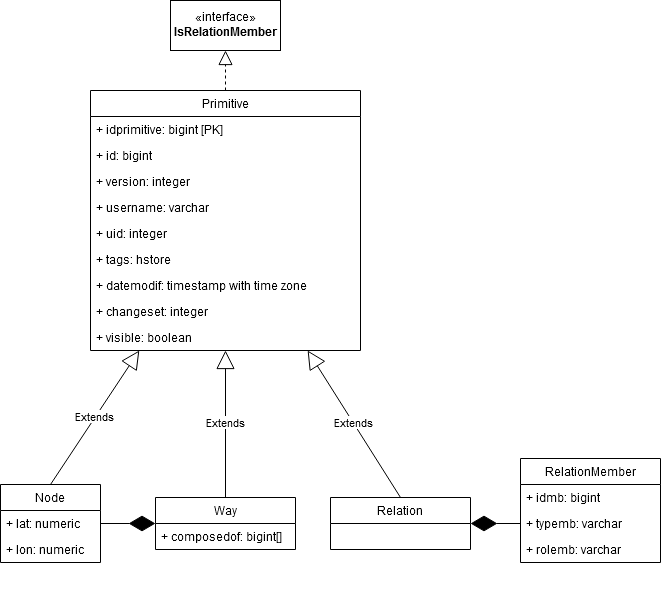

The diagram above was exported from draw.io. Its source (the exported page's mxGraphModel, read from the mxfile embedded in the PNG):
<mxGraphModel dx="1182" dy="761" grid="1" gridSize="10" guides="1" tooltips="1" connect="1" arrows="1" fold="1" page="1" pageScale="1" pageWidth="1169" pageHeight="827" math="0" shadow="0">
  <root>
    <mxCell id="0" />
    <mxCell id="1" parent="0" />
    <mxCell id="qnD6kMsNNZxWyxLfwSvT-13" value="Relation" style="swimlane;fontStyle=0;childLayout=stackLayout;horizontal=1;startSize=26;fillColor=none;horizontalStack=0;resizeParent=1;resizeParentMax=0;resizeLast=0;collapsible=1;marginBottom=0;" vertex="1" parent="1">
      <mxGeometry x="340" y="507" width="140" height="52" as="geometry" />
    </mxCell>
    <mxCell id="qnD6kMsNNZxWyxLfwSvT-5" value="Node" style="swimlane;fontStyle=0;childLayout=stackLayout;horizontal=1;startSize=26;fillColor=none;horizontalStack=0;resizeParent=1;resizeParentMax=0;resizeLast=0;collapsible=1;marginBottom=0;" vertex="1" parent="1">
      <mxGeometry x="10" y="494" width="100" height="78" as="geometry" />
    </mxCell>
    <mxCell id="qnD6kMsNNZxWyxLfwSvT-23" value="+ lat: numeric&#10;" style="text;strokeColor=none;fillColor=none;align=left;verticalAlign=top;spacingLeft=4;spacingRight=4;overflow=hidden;rotatable=0;points=[[0,0.5],[1,0.5]];portConstraint=eastwest;" vertex="1" parent="qnD6kMsNNZxWyxLfwSvT-5">
      <mxGeometry y="26" width="100" height="26" as="geometry" />
    </mxCell>
    <mxCell id="qnD6kMsNNZxWyxLfwSvT-24" value="+ lon: numeric&#10;" style="text;strokeColor=none;fillColor=none;align=left;verticalAlign=top;spacingLeft=4;spacingRight=4;overflow=hidden;rotatable=0;points=[[0,0.5],[1,0.5]];portConstraint=eastwest;" vertex="1" parent="qnD6kMsNNZxWyxLfwSvT-5">
      <mxGeometry y="52" width="100" height="26" as="geometry" />
    </mxCell>
    <mxCell id="qnD6kMsNNZxWyxLfwSvT-44" value="Primitive" style="swimlane;fontStyle=0;childLayout=stackLayout;horizontal=1;startSize=26;fillColor=none;horizontalStack=0;resizeParent=1;resizeParentMax=0;resizeLast=0;collapsible=1;marginBottom=0;" vertex="1" parent="1">
      <mxGeometry x="100" y="100" width="270" height="260" as="geometry" />
    </mxCell>
    <mxCell id="qnD6kMsNNZxWyxLfwSvT-45" value="+ idprimitive: bigint [PK]&#10;" style="text;strokeColor=none;fillColor=none;align=left;verticalAlign=top;spacingLeft=4;spacingRight=4;overflow=hidden;rotatable=0;points=[[0,0.5],[1,0.5]];portConstraint=eastwest;" vertex="1" parent="qnD6kMsNNZxWyxLfwSvT-44">
      <mxGeometry y="26" width="270" height="26" as="geometry" />
    </mxCell>
    <mxCell id="qnD6kMsNNZxWyxLfwSvT-46" value="+ id: bigint" style="text;strokeColor=none;fillColor=none;align=left;verticalAlign=top;spacingLeft=4;spacingRight=4;overflow=hidden;rotatable=0;points=[[0,0.5],[1,0.5]];portConstraint=eastwest;" vertex="1" parent="qnD6kMsNNZxWyxLfwSvT-44">
      <mxGeometry y="52" width="270" height="26" as="geometry" />
    </mxCell>
    <mxCell id="qnD6kMsNNZxWyxLfwSvT-47" value="+ version: integer" style="text;strokeColor=none;fillColor=none;align=left;verticalAlign=top;spacingLeft=4;spacingRight=4;overflow=hidden;rotatable=0;points=[[0,0.5],[1,0.5]];portConstraint=eastwest;" vertex="1" parent="qnD6kMsNNZxWyxLfwSvT-44">
      <mxGeometry y="78" width="270" height="26" as="geometry" />
    </mxCell>
    <mxCell id="qnD6kMsNNZxWyxLfwSvT-49" value="+ username: varchar" style="text;strokeColor=none;fillColor=none;align=left;verticalAlign=top;spacingLeft=4;spacingRight=4;overflow=hidden;rotatable=0;points=[[0,0.5],[1,0.5]];portConstraint=eastwest;" vertex="1" parent="qnD6kMsNNZxWyxLfwSvT-44">
      <mxGeometry y="104" width="270" height="26" as="geometry" />
    </mxCell>
    <mxCell id="qnD6kMsNNZxWyxLfwSvT-50" value="+ uid: integer" style="text;strokeColor=none;fillColor=none;align=left;verticalAlign=top;spacingLeft=4;spacingRight=4;overflow=hidden;rotatable=0;points=[[0,0.5],[1,0.5]];portConstraint=eastwest;" vertex="1" parent="qnD6kMsNNZxWyxLfwSvT-44">
      <mxGeometry y="130" width="270" height="26" as="geometry" />
    </mxCell>
    <mxCell id="qnD6kMsNNZxWyxLfwSvT-51" value="+ tags: hstore&#10;" style="text;strokeColor=none;fillColor=none;align=left;verticalAlign=top;spacingLeft=4;spacingRight=4;overflow=hidden;rotatable=0;points=[[0,0.5],[1,0.5]];portConstraint=eastwest;" vertex="1" parent="qnD6kMsNNZxWyxLfwSvT-44">
      <mxGeometry y="156" width="270" height="26" as="geometry" />
    </mxCell>
    <mxCell id="qnD6kMsNNZxWyxLfwSvT-52" value="+ datemodif: timestamp with time zone&#10;" style="text;strokeColor=none;fillColor=none;align=left;verticalAlign=top;spacingLeft=4;spacingRight=4;overflow=hidden;rotatable=0;points=[[0,0.5],[1,0.5]];portConstraint=eastwest;" vertex="1" parent="qnD6kMsNNZxWyxLfwSvT-44">
      <mxGeometry y="182" width="270" height="26" as="geometry" />
    </mxCell>
    <mxCell id="qnD6kMsNNZxWyxLfwSvT-53" value="+ changeset: integer&#10;" style="text;strokeColor=none;fillColor=none;align=left;verticalAlign=top;spacingLeft=4;spacingRight=4;overflow=hidden;rotatable=0;points=[[0,0.5],[1,0.5]];portConstraint=eastwest;" vertex="1" parent="qnD6kMsNNZxWyxLfwSvT-44">
      <mxGeometry y="208" width="270" height="26" as="geometry" />
    </mxCell>
    <mxCell id="qnD6kMsNNZxWyxLfwSvT-59" value="+ visible: boolean&#10;" style="text;strokeColor=none;fillColor=none;align=left;verticalAlign=top;spacingLeft=4;spacingRight=4;overflow=hidden;rotatable=0;points=[[0,0.5],[1,0.5]];portConstraint=eastwest;" vertex="1" parent="qnD6kMsNNZxWyxLfwSvT-44">
      <mxGeometry y="234" width="270" height="26" as="geometry" />
    </mxCell>
    <mxCell id="qnD6kMsNNZxWyxLfwSvT-48" value="Extends" style="endArrow=block;endSize=16;endFill=0;html=1;exitX=0.5;exitY=0;exitDx=0;exitDy=0;" edge="1" parent="1" source="qnD6kMsNNZxWyxLfwSvT-5" target="qnD6kMsNNZxWyxLfwSvT-44">
      <mxGeometry width="160" relative="1" as="geometry">
        <mxPoint x="30" y="760" as="sourcePoint" />
        <mxPoint x="271" y="230" as="targetPoint" />
      </mxGeometry>
    </mxCell>
    <mxCell id="qnD6kMsNNZxWyxLfwSvT-54" value="Way" style="swimlane;fontStyle=0;childLayout=stackLayout;horizontal=1;startSize=26;fillColor=none;horizontalStack=0;resizeParent=1;resizeParentMax=0;resizeLast=0;collapsible=1;marginBottom=0;" vertex="1" parent="1">
      <mxGeometry x="165" y="507" width="140" height="52" as="geometry" />
    </mxCell>
    <mxCell id="qnD6kMsNNZxWyxLfwSvT-55" value="+ composedof: bigint[]" style="text;strokeColor=none;fillColor=none;align=left;verticalAlign=top;spacingLeft=4;spacingRight=4;overflow=hidden;rotatable=0;points=[[0,0.5],[1,0.5]];portConstraint=eastwest;" vertex="1" parent="qnD6kMsNNZxWyxLfwSvT-54">
      <mxGeometry y="26" width="140" height="26" as="geometry" />
    </mxCell>
    <mxCell id="qnD6kMsNNZxWyxLfwSvT-58" value="Extends" style="endArrow=block;endSize=16;endFill=0;html=1;exitX=0.5;exitY=0;exitDx=0;exitDy=0;" edge="1" parent="1" source="qnD6kMsNNZxWyxLfwSvT-54" target="qnD6kMsNNZxWyxLfwSvT-44">
      <mxGeometry width="160" relative="1" as="geometry">
        <mxPoint x="30" y="790" as="sourcePoint" />
        <mxPoint x="190" y="790" as="targetPoint" />
      </mxGeometry>
    </mxCell>
    <mxCell id="qnD6kMsNNZxWyxLfwSvT-60" value="Extends" style="endArrow=block;endSize=16;endFill=0;html=1;exitX=0.5;exitY=0;exitDx=0;exitDy=0;" edge="1" parent="1" source="qnD6kMsNNZxWyxLfwSvT-13" target="qnD6kMsNNZxWyxLfwSvT-44">
      <mxGeometry width="160" relative="1" as="geometry">
        <mxPoint x="30" y="620" as="sourcePoint" />
        <mxPoint x="190" y="620" as="targetPoint" />
      </mxGeometry>
    </mxCell>
    <mxCell id="qnD6kMsNNZxWyxLfwSvT-62" value="" style="endArrow=diamondThin;endFill=1;endSize=24;html=1;" edge="1" parent="1" source="qnD6kMsNNZxWyxLfwSvT-5" target="qnD6kMsNNZxWyxLfwSvT-54">
      <mxGeometry width="160" relative="1" as="geometry">
        <mxPoint x="30" y="600" as="sourcePoint" />
        <mxPoint x="190" y="600" as="targetPoint" />
      </mxGeometry>
    </mxCell>
    <mxCell id="qnD6kMsNNZxWyxLfwSvT-63" value="«interface»&lt;br&gt;&lt;b&gt;IsRelationMember&lt;/b&gt;" style="html=1;" vertex="1" parent="1">
      <mxGeometry x="180" y="10" width="110" height="50" as="geometry" />
    </mxCell>
    <mxCell id="qnD6kMsNNZxWyxLfwSvT-64" value="" style="endArrow=block;dashed=1;endFill=0;endSize=12;html=1;" edge="1" parent="1" source="qnD6kMsNNZxWyxLfwSvT-44" target="qnD6kMsNNZxWyxLfwSvT-63">
      <mxGeometry width="160" relative="1" as="geometry">
        <mxPoint x="10" y="600" as="sourcePoint" />
        <mxPoint x="170" y="600" as="targetPoint" />
      </mxGeometry>
    </mxCell>
    <mxCell id="qnD6kMsNNZxWyxLfwSvT-69" value="" style="text;strokeColor=none;fillColor=none;align=left;verticalAlign=middle;spacingTop=-1;spacingLeft=4;spacingRight=4;rotatable=0;labelPosition=right;points=[];portConstraint=eastwest;" vertex="1" parent="1">
      <mxGeometry x="10" y="600" width="20" height="14" as="geometry" />
    </mxCell>
    <mxCell id="qnD6kMsNNZxWyxLfwSvT-70" value="RelationMember" style="swimlane;fontStyle=0;childLayout=stackLayout;horizontal=1;startSize=26;fillColor=none;horizontalStack=0;resizeParent=1;resizeParentMax=0;resizeLast=0;collapsible=1;marginBottom=0;" vertex="1" parent="1">
      <mxGeometry x="530" y="468" width="140" height="104" as="geometry" />
    </mxCell>
    <mxCell id="qnD6kMsNNZxWyxLfwSvT-71" value="+ idmb: bigint" style="text;strokeColor=none;fillColor=none;align=left;verticalAlign=top;spacingLeft=4;spacingRight=4;overflow=hidden;rotatable=0;points=[[0,0.5],[1,0.5]];portConstraint=eastwest;" vertex="1" parent="qnD6kMsNNZxWyxLfwSvT-70">
      <mxGeometry y="26" width="140" height="26" as="geometry" />
    </mxCell>
    <mxCell id="qnD6kMsNNZxWyxLfwSvT-72" value="+ typemb: varchar" style="text;strokeColor=none;fillColor=none;align=left;verticalAlign=top;spacingLeft=4;spacingRight=4;overflow=hidden;rotatable=0;points=[[0,0.5],[1,0.5]];portConstraint=eastwest;" vertex="1" parent="qnD6kMsNNZxWyxLfwSvT-70">
      <mxGeometry y="52" width="140" height="26" as="geometry" />
    </mxCell>
    <mxCell id="qnD6kMsNNZxWyxLfwSvT-73" value="+ rolemb: varchar" style="text;strokeColor=none;fillColor=none;align=left;verticalAlign=top;spacingLeft=4;spacingRight=4;overflow=hidden;rotatable=0;points=[[0,0.5],[1,0.5]];portConstraint=eastwest;" vertex="1" parent="qnD6kMsNNZxWyxLfwSvT-70">
      <mxGeometry y="78" width="140" height="26" as="geometry" />
    </mxCell>
    <mxCell id="qnD6kMsNNZxWyxLfwSvT-74" value="" style="endArrow=diamondThin;endFill=1;endSize=24;html=1;" edge="1" parent="1" source="qnD6kMsNNZxWyxLfwSvT-72" target="qnD6kMsNNZxWyxLfwSvT-13">
      <mxGeometry width="160" relative="1" as="geometry">
        <mxPoint x="100" y="640" as="sourcePoint" />
        <mxPoint x="460" y="540" as="targetPoint" />
      </mxGeometry>
    </mxCell>
  </root>
</mxGraphModel>